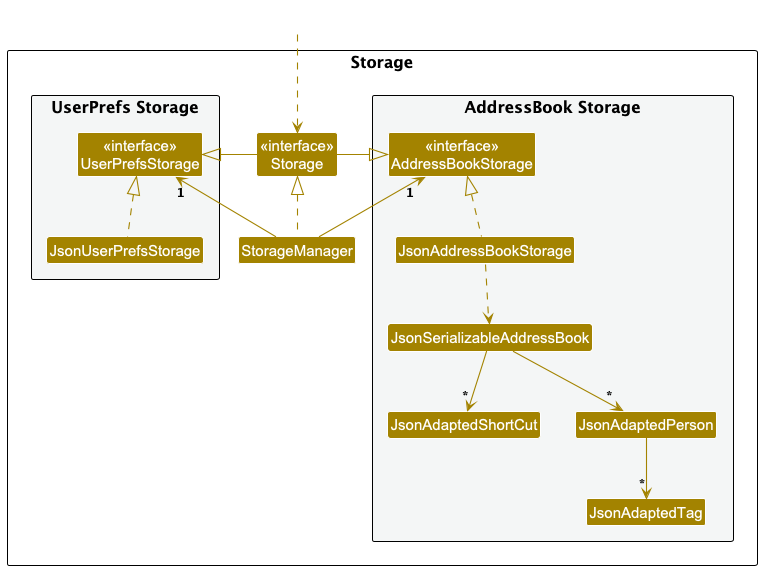

The diagram above was rendered by PlantUML. Its source (embedded in the PNG):
@startuml
!include style.puml
skinparam arrowThickness 1.1
skinparam arrowColor STORAGE_COLOR
skinparam classBackgroundColor STORAGE_COLOR

package Storage as StoragePackage {

package "UserPrefs Storage" #F4F6F6{
Class "<<interface>>\nUserPrefsStorage" as UserPrefsStorage
Class JsonUserPrefsStorage
}

Class "<<interface>>\nStorage" as Storage
Class StorageManager

package "AddressBook Storage" #F4F6F6{
Class "<<interface>>\nAddressBookStorage" as AddressBookStorage
Class JsonAddressBookStorage
Class JsonSerializableAddressBook
Class JsonAdaptedShortCut
Class JsonAdaptedPerson
Class JsonAdaptedTag
}

}

Class HiddenOutside #FFFFFF
HiddenOutside ..> Storage

StorageManager .up.|> Storage
StorageManager -up-> "1" UserPrefsStorage
StorageManager -up-> "1" AddressBookStorage

Storage -left-|> UserPrefsStorage
Storage -right-|> AddressBookStorage

JsonUserPrefsStorage .up.|> UserPrefsStorage
JsonAddressBookStorage .up.|> AddressBookStorage
JsonAddressBookStorage ..> JsonSerializableAddressBook
JsonSerializableAddressBook --> "*" JsonAdaptedShortCut
JsonSerializableAddressBook --> "*" JsonAdaptedPerson
JsonAdaptedPerson --> "*" JsonAdaptedTag
@enduml